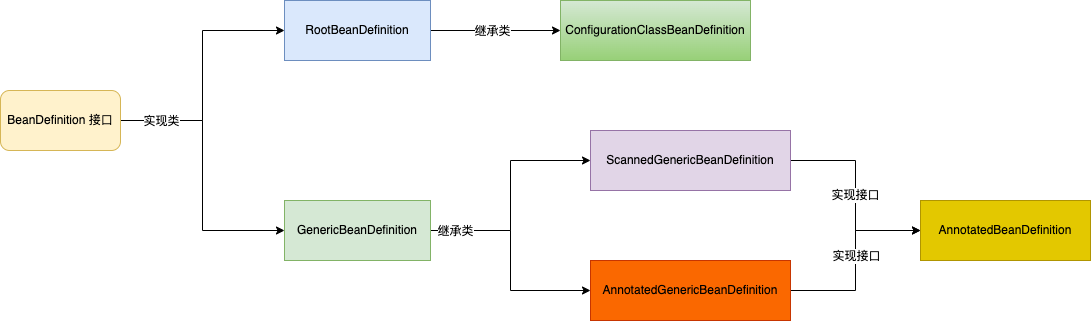

The diagram above was exported from draw.io. Its source (the exported page's mxGraphModel, read from the mxfile embedded in the PNG):
<mxGraphModel dx="1298" dy="834" grid="1" gridSize="10" guides="1" tooltips="1" connect="1" arrows="1" fold="1" page="1" pageScale="1" pageWidth="827" pageHeight="1169" math="0" shadow="0">
  <root>
    <mxCell id="0" />
    <mxCell id="1" parent="0" />
    <mxCell id="vP8b9Nl9QDHJOOFxNyJQ-9" style="edgeStyle=orthogonalEdgeStyle;rounded=0;orthogonalLoop=1;jettySize=auto;html=1;entryX=0;entryY=0.5;entryDx=0;entryDy=0;" parent="1" source="vP8b9Nl9QDHJOOFxNyJQ-1" target="vP8b9Nl9QDHJOOFxNyJQ-8" edge="1">
      <mxGeometry relative="1" as="geometry" />
    </mxCell>
    <mxCell id="vP8b9Nl9QDHJOOFxNyJQ-11" style="edgeStyle=orthogonalEdgeStyle;rounded=0;orthogonalLoop=1;jettySize=auto;html=1;entryX=0;entryY=0.5;entryDx=0;entryDy=0;" parent="1" source="vP8b9Nl9QDHJOOFxNyJQ-1" target="vP8b9Nl9QDHJOOFxNyJQ-10" edge="1">
      <mxGeometry relative="1" as="geometry" />
    </mxCell>
    <mxCell id="vP8b9Nl9QDHJOOFxNyJQ-12" value="实现类" style="edgeLabel;html=1;align=center;verticalAlign=middle;resizable=0;points=[];" parent="vP8b9Nl9QDHJOOFxNyJQ-11" vertex="1" connectable="0">
      <mxGeometry x="-0.7116" relative="1" as="geometry">
        <mxPoint as="offset" />
      </mxGeometry>
    </mxCell>
    <mxCell id="vP8b9Nl9QDHJOOFxNyJQ-1" value="BeanDefinition 接口" style="rounded=1;whiteSpace=wrap;html=1;fillColor=#fff2cc;strokeColor=#d6b656;" parent="1" vertex="1">
      <mxGeometry x="10" y="220" width="120" height="60" as="geometry" />
    </mxCell>
    <mxCell id="vP8b9Nl9QDHJOOFxNyJQ-48" value="" style="edgeStyle=orthogonalEdgeStyle;rounded=0;orthogonalLoop=1;jettySize=auto;html=1;" parent="1" source="vP8b9Nl9QDHJOOFxNyJQ-8" target="vP8b9Nl9QDHJOOFxNyJQ-47" edge="1">
      <mxGeometry relative="1" as="geometry" />
    </mxCell>
    <mxCell id="vP8b9Nl9QDHJOOFxNyJQ-51" value="继承类" style="edgeLabel;html=1;align=center;verticalAlign=middle;resizable=0;points=[];" parent="vP8b9Nl9QDHJOOFxNyJQ-48" vertex="1" connectable="0">
      <mxGeometry x="-0.0692" relative="1" as="geometry">
        <mxPoint as="offset" />
      </mxGeometry>
    </mxCell>
    <mxCell id="vP8b9Nl9QDHJOOFxNyJQ-8" value="&lt;div style=&quot;text-align: start;&quot;&gt;&lt;span style=&quot;background-color: initial;&quot;&gt;RootBeanDefinition&lt;/span&gt;&lt;/div&gt;" style="rounded=0;whiteSpace=wrap;html=1;fillColor=#dae8fc;strokeColor=#6c8ebf;" parent="1" vertex="1">
      <mxGeometry x="294" y="130" width="146" height="60" as="geometry" />
    </mxCell>
    <mxCell id="vP8b9Nl9QDHJOOFxNyJQ-41" style="edgeStyle=orthogonalEdgeStyle;rounded=0;orthogonalLoop=1;jettySize=auto;html=1;entryX=0;entryY=0.5;entryDx=0;entryDy=0;" parent="1" source="vP8b9Nl9QDHJOOFxNyJQ-10" target="vP8b9Nl9QDHJOOFxNyJQ-20" edge="1">
      <mxGeometry relative="1" as="geometry" />
    </mxCell>
    <mxCell id="vP8b9Nl9QDHJOOFxNyJQ-42" style="edgeStyle=orthogonalEdgeStyle;rounded=0;orthogonalLoop=1;jettySize=auto;html=1;entryX=0;entryY=0.5;entryDx=0;entryDy=0;" parent="1" source="vP8b9Nl9QDHJOOFxNyJQ-10" target="vP8b9Nl9QDHJOOFxNyJQ-37" edge="1">
      <mxGeometry relative="1" as="geometry" />
    </mxCell>
    <mxCell id="vP8b9Nl9QDHJOOFxNyJQ-43" value="继承类" style="edgeLabel;html=1;align=center;verticalAlign=middle;resizable=0;points=[];" parent="vP8b9Nl9QDHJOOFxNyJQ-42" vertex="1" connectable="0">
      <mxGeometry x="-0.7813" relative="1" as="geometry">
        <mxPoint as="offset" />
      </mxGeometry>
    </mxCell>
    <mxCell id="vP8b9Nl9QDHJOOFxNyJQ-10" value="GenericBeanDefinition" style="rounded=0;whiteSpace=wrap;html=1;fillColor=#d5e8d4;strokeColor=#82b366;" parent="1" vertex="1">
      <mxGeometry x="294" y="330" width="146" height="60" as="geometry" />
    </mxCell>
    <mxCell id="vP8b9Nl9QDHJOOFxNyJQ-36" value="实现接口" style="edgeStyle=orthogonalEdgeStyle;rounded=0;orthogonalLoop=1;jettySize=auto;html=1;entryX=0;entryY=0.5;entryDx=0;entryDy=0;" parent="1" source="vP8b9Nl9QDHJOOFxNyJQ-20" target="vP8b9Nl9QDHJOOFxNyJQ-35" edge="1">
      <mxGeometry relative="1" as="geometry" />
    </mxCell>
    <mxCell id="vP8b9Nl9QDHJOOFxNyJQ-20" value="ScannedGenericBeanDefinition" style="whiteSpace=wrap;html=1;fillColor=#e1d5e7;strokeColor=#9673a6;rounded=0;" parent="1" vertex="1">
      <mxGeometry x="600" y="260" width="200" height="60" as="geometry" />
    </mxCell>
    <mxCell id="vP8b9Nl9QDHJOOFxNyJQ-35" value="AnnotatedBeanDefinition" style="whiteSpace=wrap;html=1;fillColor=#e3c800;strokeColor=#B09500;rounded=0;fontColor=#000000;" parent="1" vertex="1">
      <mxGeometry x="930" y="330" width="170" height="60" as="geometry" />
    </mxCell>
    <mxCell id="vP8b9Nl9QDHJOOFxNyJQ-45" style="edgeStyle=orthogonalEdgeStyle;rounded=0;orthogonalLoop=1;jettySize=auto;html=1;entryX=0;entryY=0.5;entryDx=0;entryDy=0;" parent="1" source="vP8b9Nl9QDHJOOFxNyJQ-37" target="vP8b9Nl9QDHJOOFxNyJQ-35" edge="1">
      <mxGeometry relative="1" as="geometry" />
    </mxCell>
    <mxCell id="vP8b9Nl9QDHJOOFxNyJQ-46" value="实现接口" style="edgeLabel;html=1;align=center;verticalAlign=middle;resizable=0;points=[];" parent="vP8b9Nl9QDHJOOFxNyJQ-45" vertex="1" connectable="0">
      <mxGeometry x="0.0481" relative="1" as="geometry">
        <mxPoint as="offset" />
      </mxGeometry>
    </mxCell>
    <mxCell id="vP8b9Nl9QDHJOOFxNyJQ-37" value="AnnotatedGenericBeanDefinition" style="whiteSpace=wrap;html=1;fillColor=#fa6800;strokeColor=#C73500;rounded=0;fontColor=#000000;" parent="1" vertex="1">
      <mxGeometry x="600" y="390" width="200" height="60" as="geometry" />
    </mxCell>
    <mxCell id="vP8b9Nl9QDHJOOFxNyJQ-47" value="ConfigurationClassBeanDefinition" style="whiteSpace=wrap;html=1;fillColor=#d5e8d4;strokeColor=#82b366;rounded=0;gradientColor=#97d077;" parent="1" vertex="1">
      <mxGeometry x="570" y="130" width="190" height="60" as="geometry" />
    </mxCell>
  </root>
</mxGraphModel>